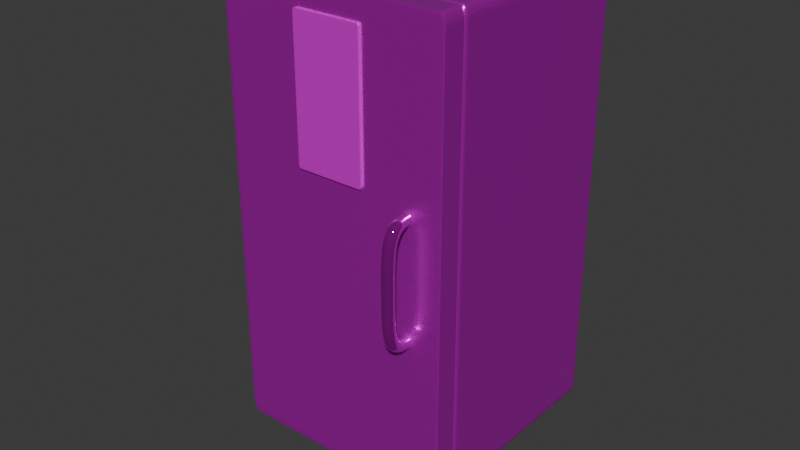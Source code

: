 # Source: nevera.blend  (saved by Blender 4.1.23; exported with 4.5.12 LTS)
import bpy
from mathutils import Matrix  # noqa: F401  (used for matrix-valued properties, if any)

bpy.ops.wm.read_factory_settings(use_empty=True)
scene = bpy.context.scene
scene.name = 'Scene'

# ---- collections
col_frigo = bpy.data.collections.new('frigo'); scene.collection.children.link(col_frigo)
col_puerta = bpy.data.collections.new('puerta'); scene.collection.children.link(col_puerta)

# ---- images (referenced by path relative to the original .blend; pixels are not part of the script)
import os
ASSET_DIR = os.environ.get("B2B_ASSET_DIR", "")  # directory of the original .blend (textures are referenced by path, not embedded)
HERE = os.path.dirname(os.path.abspath(__file__))  # packed textures are extracted next to this script under _unpacked/

def load_image(name, relpath, width, height, colorspace="sRGB"):
    """Load a texture the original file referenced (path relative to the .blend, or extracted next to this script)."""
    p = next((c for c in (os.path.join(HERE, relpath), os.path.join(ASSET_DIR, relpath)) if relpath and os.path.exists(c)), "")
    if p:
        img = bpy.data.images.load(p, check_existing=True)
        img.name = name
    else:  # same state as the original file: an image datablock whose file is absent (Cycles renders it pink)
        img = bpy.data.images.new(name, width, height)
        img.source = "FILE"
        img.filepath = "//" + (relpath or name)
    img.colorspace_settings.name = colorspace
    return img
img_metal009_1k_jpg_color_jpg = load_image('Metal009_1K-JPG_Color.jpg', 'Metal009_1K-JPG_Color.jpg', 1024, 1024, 'sRGB')
img_plastic012a_1k_jpg_color_jpg = load_image('Plastic012A_1K-JPG_Color.jpg', 'Plastic012A_1K-JPG_Color.jpg', 1024, 1024, 'sRGB')
img_metal012_1k_jpg_color_jpg = load_image('Metal012_1K-JPG_Color.jpg', 'Metal012_1K-JPG_Color.jpg', 1024, 1024, 'sRGB')

# ---- materials (node trees are filled in below, after node groups)
mat_metal = bpy.data.materials.new('metal')
mat_metal.alpha_threshold = 0.0
mat_metal.use_transparent_shadow = False
mat_metal.roughness = 0.5
mat_metal.line_color = (0.0, 0.0, 0.0, 1.0)
mat_plastico = bpy.data.materials.new('plastico')
mat_plastico.use_transparent_shadow = False
mat_metal2 = bpy.data.materials.new('metal2')
mat_metal2.use_transparent_shadow = False

# ---- material node trees
mat_metal.use_nodes = True; mat_metal.node_tree.nodes.clear()
_N = mat_metal.node_tree.nodes; _L = mat_metal.node_tree.links
n0 = _N.new('ShaderNodeOutputMaterial'); n0.name = 'Material Output'; n0.location = (300, 300)
n1 = _N.new('ShaderNodeBsdfPrincipled'); n1.name = 'Principled BSDF'; n1.location = (23, 264)
n1.inputs[1].default_value = 0.7636
n1.inputs[2].default_value = 0.2455
n1.inputs[3].default_value = 1.45
n2 = _N.new('ShaderNodeTexImage'); n2.name = 'Image Texture'; n2.location = (-331, 202)
n2.image = img_metal009_1k_jpg_color_jpg
_L.new(n1.outputs[0], n0.inputs[0])
_L.new(n2.outputs[0], n1.inputs[0])
n0.is_active_output = True
mat_plastico.use_nodes = True; mat_plastico.node_tree.nodes.clear()
_N = mat_plastico.node_tree.nodes; _L = mat_plastico.node_tree.links
n0 = _N.new('ShaderNodeBsdfPrincipled'); n0.name = 'Principled BSDF'; n0.location = (10, 300)
n0.inputs[1].default_value = 0.3545
n0.inputs[2].default_value = 0.2136
n1 = _N.new('ShaderNodeOutputMaterial'); n1.name = 'Material Output'; n1.location = (300, 300)
n2 = _N.new('ShaderNodeTexImage'); n2.name = 'Image Texture'; n2.location = (-425, 110)
n2.image = img_plastic012a_1k_jpg_color_jpg
_L.new(n0.outputs[0], n1.inputs[0])
_L.new(n2.outputs[0], n0.inputs[0])
n1.is_active_output = True
mat_metal2.use_nodes = True; mat_metal2.node_tree.nodes.clear()
_N = mat_metal2.node_tree.nodes; _L = mat_metal2.node_tree.links
n0 = _N.new('ShaderNodeBsdfPrincipled'); n0.name = 'Principled BSDF'; n0.location = (10, 300)
n0.inputs[1].default_value = 0.8955
n0.inputs[2].default_value = 0.0
n1 = _N.new('ShaderNodeOutputMaterial'); n1.name = 'Material Output'; n1.location = (300, 300)
n2 = _N.new('ShaderNodeTexImage'); n2.name = 'Image Texture'; n2.location = (-387, 99)
n2.image = img_metal012_1k_jpg_color_jpg
_L.new(n0.outputs[0], n1.inputs[0])
_L.new(n2.outputs[0], n0.inputs[0])
n1.is_active_output = True

# ---- world
world_world = bpy.data.worlds.new('World'); scene.world = world_world
world_world.use_nodes = True; world_world.node_tree.nodes.clear()
_N = world_world.node_tree.nodes; _L = world_world.node_tree.links
n0 = _N.new('ShaderNodeOutputWorld'); n0.name = 'World Output'; n0.location = (300, 300)
n1 = _N.new('ShaderNodeBackground'); n1.name = 'Background'; n1.location = (10, 300)
n1.inputs[0].default_value = (0.05088, 0.05088, 0.05088, 1.0)
_L.new(n1.outputs[0], n0.inputs[0])
n0.is_active_output = True
world_world.color = (0.05088, 0.05088, 0.05088)
world_world.use_sun_shadow = False
world_world.sun_shadow_jitter_overblur = 0.0

# ---- meshes
me_cube_002 = bpy.data.meshes.new('Cube.002')
me_cube_002.from_pydata([(-1.0, -1.0, -1.0), (-1.0, -1.0, -0.2), (-1.0, 1.0, -1.0), (-1.0, 1.0, -0.2), (1.0, -1.0, -1.0), (1.0, -1.0, -0.2), (1.0, 1.0, -1.0), (1.0, 1.0, -0.2)], [], [(0, 1, 3, 2), (2, 3, 7, 6), (6, 7, 5, 4), (4, 5, 1, 0), (2, 6, 4, 0), (7, 3, 1, 5)])
_uv = me_cube_002.uv_layers.new(name='UVMap')
_uv.uv.foreach_set('vector', [0.375, 0.0, 0.625, 0.0, 0.625, 0.25, 0.375, 0.25, 0.375, 0.25, 0.625, 0.25, 0.625, 0.5, 0.375, 0.5, 0.375, 0.5, 0.625, 0.5, 0.625, 0.75, 0.375, 0.75, 0.375, 0.75, 0.625, 0.75, 0.625, 1.0, 0.375, 1.0, 0.125, 0.5, 0.375, 0.5, 0.375, 0.75, 0.125, 0.75, 0.625, 0.5, 0.875, 0.5, 0.875, 0.75, 0.625, 0.75])
me_cube_002.update()
me_cube = bpy.data.meshes.new('Cube')
me_cube.from_pydata([(1.0, 1.0, 1.0), (1.0, 1.0, -0.95), (1.0, -1.0, 1.0), (1.0, -1.0, -0.95), (-1.0, 1.0, 1.0), (-1.0, 1.0, -0.95), (-1.0, -1.0, 1.0), (-1.0, -1.0, -0.95)], [], [(0, 4, 6, 2), (3, 2, 6, 7), (7, 6, 4, 5), (5, 1, 3, 7), (1, 0, 2, 3), (5, 4, 0, 1)])
_uv = me_cube.uv_layers.new(name='UVMap')
_uv.uv.foreach_set('vector', [0.5009, 0.2502, 0.2514, 0.2502, 0.2514, 0.001149, 0.5009, 0.001149, 0.251, 0.2524, 0.251, 0.9997, 0.000479, 0.9997, 0.000479, 0.2524, 0.9996, 0.2541, 0.9996, 0.9999, 0.7506, 0.9999, 0.7506, 0.2541, 0.6271, 0.002395, 0.8767, 0.002395, 0.8767, 0.2514, 0.6271, 0.2514, 0.5009, 0.2525, 0.5009, 0.9997, 0.2519, 0.9997, 0.2519, 0.2525, 0.7501, 0.2526, 0.7501, 0.9999, 0.5017, 0.9999, 0.5017, 0.2526])
me_cube.materials.append(mat_metal)
me_cube.use_mirror_vertex_groups = False
me_cube.update()
me_cylinder = bpy.data.meshes.new('Cylinder')
me_cylinder.from_pydata([(0.0, 1.0, -1.0), (0.0, 1.0, 1.788e-07), (0.1951, 0.9808, -1.0), (0.1951, 0.9808, 1.788e-07), (0.3827, 0.9239, -1.0), (0.3827, 0.9239, 1.788e-07), (0.5556, 0.8315, -1.0), (0.5556, 0.8315, 1.788e-07), (0.7071, 0.7071, -1.0), (0.7071, 0.7071, 1.788e-07), (0.8315, 0.5556, -1.0), (0.8315, 0.5556, 1.788e-07), (0.9239, 0.3827, -1.0), (0.9239, 0.3827, 1.788e-07), (0.9808, 0.1951, -1.0), (0.9808, 0.1951, 1.788e-07), (1.0, 0.0, -1.0), (1.0, 0.0, 1.788e-07), (0.9808, -0.1951, -1.0), (0.9808, -0.1951, 1.788e-07), (0.9239, -0.3827, -1.0), (0.9239, -0.3827, 1.788e-07), (0.8315, -0.5556, -1.0), (0.8315, -0.5556, 1.788e-07), (0.7071, -0.7071, -1.0), (0.7071, -0.7071, 1.788e-07), (0.5556, -0.8315, -1.0), (0.5556, -0.8315, 1.788e-07), (0.3827, -0.9239, -1.0), (0.3827, -0.9239, 1.788e-07), (0.1951, -0.9808, -1.0), (0.1951, -0.9808, 1.788e-07), (0.0, -1.0, -1.0), (0.0, -1.0, 1.788e-07), (-0.1951, -0.9808, -1.0), (-0.1951, -0.9808, 1.788e-07), (-0.3827, -0.9239, -1.0), (-0.3827, -0.9239, 1.788e-07), (-0.5556, -0.8315, -1.0), (-0.5556, -0.8315, 1.788e-07), (-0.7071, -0.7071, -1.0), (-0.7071, -0.7071, 1.788e-07), (-0.8315, -0.5556, -1.0), (-0.8315, -0.5556, 1.788e-07), (-0.9239, -0.3827, -1.0), (-0.9239, -0.3827, 1.788e-07), (-0.9808, -0.1951, -1.0), (-0.9808, -0.1951, 1.788e-07), (-1.0, 0.0, -1.0), (-1.0, 0.0, 1.788e-07), (-0.9808, 0.1951, -1.0), (-0.9808, 0.1951, 1.788e-07), (-0.9239, 0.3827, -1.0), (-0.9239, 0.3827, 1.788e-07), (-0.8315, 0.5556, -1.0), (-0.8315, 0.5556, 1.788e-07), (-0.7071, 0.7071, -1.0), (-0.7071, 0.7071, 1.788e-07), (-0.5556, 0.8315, -1.0), (-0.5556, 0.8315, 1.788e-07), (-0.3827, 0.9239, -1.0), (-0.3827, 0.9239, 1.788e-07), (-0.1951, 0.9808, -1.0), (-0.1951, 0.9808, 1.788e-07)], [], [(0, 1, 3, 2), (2, 3, 5, 4), (4, 5, 7, 6), (6, 7, 9, 8), (8, 9, 11, 10), (10, 11, 13, 12), (12, 13, 15, 14), (14, 15, 17, 16), (16, 17, 19, 18), (18, 19, 21, 20), (20, 21, 23, 22), (22, 23, 25, 24), (24, 25, 27, 26), (26, 27, 29, 28), (28, 29, 31, 30), (30, 31, 33, 32), (32, 33, 35, 34), (34, 35, 37, 36), (36, 37, 39, 38), (38, 39, 41, 40), (40, 41, 43, 42), (42, 43, 45, 44), (44, 45, 47, 46), (46, 47, 49, 48), (48, 49, 51, 50), (50, 51, 53, 52), (52, 53, 55, 54), (54, 55, 57, 56), (56, 57, 59, 58), (58, 59, 61, 60), (3, 1, 63, 61, 59, 57, 55, 53, 51, 49, 47, 45, 43, 41, 39, 37, 35, 33, 31, 29, 27, 25, 23, 21, 19, 17, 15, 13, 11, 9, 7, 5), (60, 61, 63, 62), (62, 63, 1, 0), (0, 2, 4, 6, 8, 10, 12, 14, 16, 18, 20, 22, 24, 26, 28, 30, 32, 34, 36, 38, 40, 42, 44, 46, 48, 50, 52, 54, 56, 58, 60, 62)])
_uv = me_cylinder.uv_layers.new(name='UVMap')
_uv.uv.foreach_set('vector', [1.0, 0.9062, 1.0, 0.9688, 0.9688, 0.9688, 0.9688, 0.9062, 0.9688, 0.9062, 0.9688, 0.9688, 0.9375, 0.9688, 0.9375, 0.9062, 0.9375, 0.9062, 0.9375, 0.9688, 0.9062, 0.9688, 0.9062, 0.9062, 0.9062, 0.9062, 0.9062, 0.9688, 0.875, 0.9688, 0.875, 0.9062, 0.875, 0.9062, 0.875, 0.9688, 0.8438, 0.9688, 0.8438, 0.9062, 0.8438, 0.9062, 0.8438, 0.9688, 0.8125, 0.9688, 0.8125, 0.9062, 0.8125, 0.9062, 0.8125, 0.9688, 0.7812, 0.9688, 0.7812, 0.9062, 0.7812, 0.9062, 0.7812, 0.9688, 0.75, 0.9688, 0.75, 0.9062, 0.75, 0.9062, 0.75, 0.9688, 0.7188, 0.9688, 0.7188, 0.9062, 0.7188, 0.9062, 0.7188, 0.9688, 0.6875, 0.9688, 0.6875, 0.9062, 0.6875, 0.9062, 0.6875, 0.9688, 0.6562, 0.9688, 0.6562, 0.9062, 0.6562, 0.9062, 0.6562, 0.9688, 0.625, 0.9688, 0.625, 0.9062, 0.625, 0.9062, 0.625, 0.9688, 0.5938, 0.9688, 0.5938, 0.9062, 0.5938, 0.9062, 0.5938, 0.9688, 0.5625, 0.9688, 0.5625, 0.9062, 0.5625, 0.9062, 0.5625, 0.9688, 0.5312, 0.9688, 0.5312, 0.9062, 0.5312, 0.9062, 0.5312, 0.9688, 0.5, 0.9688, 0.5, 0.9062, 0.5, 0.9062, 0.5, 0.9688, 0.4688, 0.9688, 0.4688, 0.9062, 0.4688, 0.9062, 0.4688, 0.9688, 0.4375, 0.9688, 0.4375, 0.9062, 0.4375, 0.9062, 0.4375, 0.9688, 0.4062, 0.9688, 0.4062, 0.9062, 0.4062, 0.9062, 0.4062, 0.9688, 0.375, 0.9688, 0.375, 0.9062, 0.375, 0.9062, 0.375, 0.9688, 0.3438, 0.9688, 0.3438, 0.9062, 0.3438, 0.9062, 0.3438, 0.9688, 0.3125, 0.9688, 0.3125, 0.9062, 0.3125, 0.9062, 0.3125, 0.9688, 0.2812, 0.9688, 0.2812, 0.9062, 0.2812, 0.9062, 0.2812, 0.9688, 0.25, 0.9688, 0.25, 0.9062, 0.25, 0.9062, 0.25, 0.9688, 0.2188, 0.9688, 0.2188, 0.9062, 0.2188, 0.9062, 0.2188, 0.9688, 0.1875, 0.9688, 0.1875, 0.9062, 0.1875, 0.9062, 0.1875, 0.9688, 0.1562, 0.9688, 0.1562, 0.9062, 0.1562, 0.9062, 0.1562, 0.9688, 0.125, 0.9688, 0.125, 0.9062, 0.125, 0.9062, 0.125, 0.9688, 0.09375, 0.9688, 0.09375, 0.9062, 0.09375, 0.9062, 0.09375, 0.9688, 0.0625, 0.9688, 0.0625, 0.9062, 0.2968, 0.4854, 0.25, 0.49, 0.2032, 0.4854, 0.1582, 0.4717, 0.1167, 0.4496, 0.08029, 0.4197, 0.05045, 0.3833, 0.02827, 0.3418, 0.01461, 0.2968, 0.01, 0.25, 0.01461, 0.2032, 0.02827, 0.1582, 0.05045, 0.1167, 0.08029, 0.08029, 0.1167, 0.05045, 0.1582, 0.02827, 0.2032, 0.01461, 0.25, 0.01, 0.2968, 0.01461, 0.3418, 0.02827, 0.3833, 0.05045, 0.4197, 0.08029, 0.4496, 0.1167, 0.4717, 0.1582, 0.4854, 0.2032, 0.49, 0.25, 0.4854, 0.2968, 0.4717, 0.3418, 0.4496, 0.3833, 0.4197, 0.4197, 0.3833, 0.4496, 0.3418, 0.4717, 0.0625, 0.9062, 0.0625, 0.9688, 0.03125, 0.9688, 0.03125, 0.9062, 0.03125, 0.9062, 0.03125, 0.9688, 0.0, 0.9688, 0.0, 0.9062, 0.75, 0.49, 0.7968, 0.4854, 0.8418, 0.4717, 0.8833, 0.4496, 0.9197, 0.4197, 0.9496, 0.3833, 0.9717, 0.3418, 0.9854, 0.2968, 0.99, 0.25, 0.9854, 0.2032, 0.9717, 0.1582, 0.9496, 0.1167, 0.9197, 0.08029, 0.8833, 0.05045, 0.8418, 0.02827, 0.7968, 0.01461, 0.75, 0.01, 0.7032, 0.01461, 0.6582, 0.02827, 0.6167, 0.05045, 0.5803, 0.08029, 0.5504, 0.1167, 0.5283, 0.1582, 0.5146, 0.2032, 0.51, 0.25, 0.5146, 0.2968, 0.5283, 0.3418, 0.5504, 0.3833, 0.5803, 0.4197, 0.6167, 0.4496, 0.6582, 0.4717, 0.7032, 0.4854])
me_cylinder.materials.append(mat_plastico)
me_cylinder.update()
me_cube_001 = bpy.data.meshes.new('Cube.001')
me_cube_001.from_pydata([(-1.0, -1.0, -0.95), (-1.0, -1.0, 1.0), (-1.0, 1.0, -0.95), (-1.0, 1.0, 1.0), (1.0, -1.0, -0.95), (1.0, -1.0, 1.0), (1.0, 1.0, -0.95), (1.0, 1.0, 1.0)], [], [(0, 1, 3, 2), (2, 3, 7, 6), (6, 7, 5, 4), (4, 5, 1, 0), (2, 6, 4, 0), (7, 3, 1, 5)])
_uv = me_cube_001.uv_layers.new(name='UVMap')
_uv.uv.foreach_set('vector', [0.8445, 0.2516, 0.8445, 0.9996, 0.7824, 0.9996, 0.7824, 0.2516, 0.251, 0.2502, 0.251, 1.0, 0.0007672, 1.0, 0.0007672, 0.2502, 0.3438, 0.2504, 0.3438, 0.9991, 0.2832, 0.9991, 0.2832, 0.2504, 0.7514, 0.2519, 0.7514, 0.9991, 0.5026, 0.9991, 0.5026, 0.2519, 0.5011, 0.157, 0.751, 0.157, 0.751, 0.2188, 0.5011, 0.2188, 0.2507, 0.2188, 0.0003734, 0.2188, 0.0003734, 0.1574, 0.2507, 0.1574])
me_cube_001.materials.append(mat_metal)
me_cube_001.update()
me_cube_003 = bpy.data.meshes.new('Cube.003')
me_cube_003.from_pydata([(-1.0, -1.0, -1.0), (-1.0, -1.0, 1.0), (-1.0, 1.0, -1.0), (-1.0, 1.0, 1.0), (1.0, -1.0, -1.0), (1.0, -1.0, 1.0), (1.0, 1.0, -1.0), (1.0, 1.0, 1.0)], [], [(0, 1, 3, 2), (2, 3, 7, 6), (6, 7, 5, 4), (4, 5, 1, 0), (2, 6, 4, 0), (7, 3, 1, 5)])
_uv = me_cube_003.uv_layers.new(name='UVMap')
_uv.uv.foreach_set('vector', [0.8438, 0.9999, 0.8438, 0.5004, 0.7824, 0.5004, 0.7824, 0.9999, 0.7492, 0.9994, 0.7492, 0.5016, 0.5016, 0.5016, 0.5016, 0.9994, 0.4692, 0.9998, 0.4692, 0.5006, 0.4074, 0.5006, 0.4074, 0.9998, 0.3761, 0.9993, 0.3761, 0.5007, 0.1265, 0.5007, 0.1265, 0.9993, 0.1246, 0.4687, 0.3767, 0.4687, 0.3767, 0.407, 0.1246, 0.407, 0.7505, 0.4068, 0.5006, 0.4068, 0.5006, 0.4689, 0.7505, 0.4689])
me_cube_003.materials.append(mat_plastico)
me_cube_003.update()

# ---- curves / text
cu_b_ziercircle = bpy.data.curves.new('BézierCircle', 'CURVE')
cu_b_ziercircle.dimensions = '3D'
_sp = cu_b_ziercircle.splines.new('BEZIER'); _sp.bezier_points.add(3)
_sp.bezier_points.foreach_set('co', [-1.0, 0.0, 0.0, 0.0, 1.0, 0.0, 1.0, 0.0, 0.0, 0.0, -1.0, 0.0])
_sp.bezier_points.foreach_set('handle_left', [-1.0, -0.5521, 0.0, -0.5521, 1.0, 0.0, 1.0, 0.5521, 0.0, 0.5521, -1.0, 0.0])
_sp.bezier_points.foreach_set('handle_right', [-1.0, 0.5521, 0.0, 0.5521, 1.0, 0.0, 1.0, -0.5521, 0.0, -0.5521, -1.0, 0.0])
for _p, _l, _r in zip(_sp.bezier_points, ['AUTO', 'AUTO', 'AUTO', 'AUTO'], ['AUTO', 'AUTO', 'AUTO', 'AUTO']): _p.handle_left_type = _l; _p.handle_right_type = _r
_sp.order_u = 0
_sp.order_v = 0
_sp.use_cyclic_u = True
cu_b_ziercircle.use_path = True
cu_b_ziercircle.fill_mode = 'FULL'
cu_b_ziercurve = bpy.data.curves.new('BézierCurve', 'CURVE')
cu_b_ziercurve.dimensions = '3D'
_sp = cu_b_ziercurve.splines.new('BEZIER'); _sp.bezier_points.add(2)
_sp.bezier_points.foreach_set('co', [-1.0, 0.0, 0.0, 0.0, 0.4, -7.391e-08, 1.0, 0.0, 0.0])
_sp.bezier_points.foreach_set('handle_left', [-1.0, -0.7071, 4.262e-08, -0.7071, 0.4, -2.859e-08, 1.0, 0.4, 6.045e-08])
_sp.bezier_points.foreach_set('handle_right', [-1.0, 0.4071, -2.454e-08, 0.7071, 0.4, -1.192e-07, 1.0, -1.0, -1.511e-07])
for _p, _l, _r in zip(_sp.bezier_points, ['ALIGNED', 'ALIGNED', 'ALIGNED'], ['ALIGNED', 'ALIGNED', 'ALIGNED']): _p.handle_left_type = _l; _p.handle_right_type = _r
_sp.order_u = 0
_sp.order_v = 0
cu_b_ziercurve.materials.append(mat_metal2)
cu_b_ziercurve.use_path = True
cu_b_ziercurve.bevel_mode = 'OBJECT'
cu_b_ziercurve.fill_mode = 'FULL'
cu_b_ziercurve.use_fill_caps = True

# ---- objects
ob_hueco = bpy.data.objects.new('hueco', me_cube_002)
ob_asa_curva = bpy.data.objects.new('asa-curva', cu_b_ziercircle)
ob_aparato = bpy.data.objects.new('aparato', me_cube)
ob_patas = bpy.data.objects.new('patas', me_cylinder)
ob_puerta = bpy.data.objects.new('puerta', me_cube_001)
ob_pantalla = bpy.data.objects.new('pantalla', me_cube_003)
ob_asa = bpy.data.objects.new('asa', cu_b_ziercurve)

# ---- transforms, parenting, visibility, modifiers, constraints
ob_hueco.location = (0.0, 0.0, -0.7)
ob_hueco.scale = (0.8, 0.8, 1.0)
_m = ob_hueco.modifiers.new('Array', 'ARRAY')
_m.count = 4
_m.relative_offset_displace = (0.0, 0.0, 1.1)
ob_asa_curva.location = (0.0, 0.0, 0.0)
ob_asa_curva.scale = (0.1, 0.1, 0.1)
ob_aparato.location = (0.0, 0.1, 0.0)
ob_aparato.scale = (1.0, 0.9, 2.0)
ob_aparato.lock_rotations_4d = False
ob_aparato.empty_display_type = 'ARROWS'
ob_aparato.lineart.crease_threshold = 0.0
_m = ob_aparato.modifiers.new('Bevel', 'BEVEL')
_m.width = 0.05
_m.width_pct = 0.05
_m.segments = 5
_m = ob_aparato.modifiers.new('Boolean', 'BOOLEAN')
_m.object = ob_hueco
ob_patas.location = (-0.8, -0.6, -1.9)
ob_patas.scale = (0.1, 0.1, 0.1)
_m = ob_patas.modifiers.new('Array', 'ARRAY')
_m.relative_offset_displace = (8.0, 0.0, 0.0)
_m = ob_patas.modifiers.new('Array.001', 'ARRAY')
_m.relative_offset_displace = (0.0, 7.0, 0.0)
ob_puerta.location = (0.0, -0.9, 0.0)
ob_puerta.scale = (1.0, 0.1, 2.0)
_m = ob_puerta.modifiers.new('Bevel', 'BEVEL')
_m.width = 0.05
_m.width_pct = 0.05
_m.segments = 5
ob_pantalla.location = (0.0, -1.0, 1.2)
ob_pantalla.scale = (0.3, 0.02, -0.6)
_m = ob_pantalla.modifiers.new('Bevel', 'BEVEL')
_m.width = 0.05
_m.width_pct = 0.05
_m.segments = 3
ob_asa.location = (0.7, -1.0, 0.0)
ob_asa.rotation_euler = (3.142, -1.571, 0.0)
ob_asa.scale = (0.5, 0.5, 0.5)
cu_b_ziercurve.bevel_object = ob_asa_curva

# ---- collection membership
scene.collection.objects.link(ob_hueco)
scene.collection.objects.link(ob_asa_curva)
col_frigo.objects.link(ob_aparato)
col_frigo.objects.link(ob_patas)
col_puerta.objects.link(ob_puerta)
col_puerta.objects.link(ob_pantalla)
col_puerta.objects.link(ob_asa)

# ---- scene / render settings (as saved in the file)
scene.frame_start = 1; scene.frame_end = 250; scene.frame_set(1)
scene.render.engine = 'BLENDER_EEVEE_NEXT'
scene.cycles.sampling_pattern = 'TABULATED_SOBOL'
scene.eevee.ray_tracing_options.trace_max_roughness = 0.0
bpy.context.view_layer.update()

# ---- added for rendering (the .blend has no active camera and no usable light): camera, sun
cam_auto = bpy.data.cameras.new('AutoCamera')
cam_auto.lens = 50.0
cam_auto.sensor_width = 36.0
cam_auto.clip_end = 1000.0
ob_auto_camera = bpy.data.objects.new('AutoCamera', cam_auto)
scene.collection.objects.link(ob_auto_camera)
ob_auto_camera.location = (5.00718, -6.23862, 3.92574)
ob_auto_camera.rotation_euler = (1.09748, -7.21219e-08, 0.694738)
scene.camera = ob_auto_camera
light_auto_sun = bpy.data.lights.new('AutoSun', 'SUN')
light_auto_sun.energy = 3.0
light_auto_sun.angle = 0.0523599
ob_auto_sun = bpy.data.objects.new('AutoSun', light_auto_sun)
scene.collection.objects.link(ob_auto_sun)
ob_auto_sun.rotation_euler = (0.872665, 0.174533, 0.523599)
bpy.context.view_layer.update()
